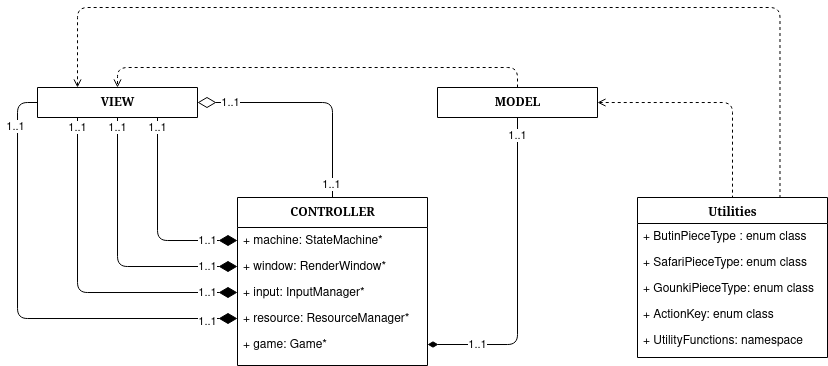

The diagram above was exported from draw.io. Its source (the exported page's mxGraphModel, read from the mxfile embedded in the PNG):
<mxGraphModel dx="1185" dy="646" grid="1" gridSize="10" guides="1" tooltips="1" connect="1" arrows="1" fold="1" page="1" pageScale="1" pageWidth="1100" pageHeight="850" background="none" math="0" shadow="0">
  <root>
    <mxCell id="0" />
    <mxCell id="1" parent="0" />
    <mxCell id="uZpD5xK0ZS9vVavoiOTr-18" style="edgeStyle=orthogonalEdgeStyle;rounded=1;orthogonalLoop=1;jettySize=auto;html=1;exitX=1;exitY=0.5;exitDx=0;exitDy=0;entryX=0.5;entryY=1;entryDx=0;entryDy=0;labelBackgroundColor=none;endArrow=none;fontSize=12;fontFamily=Verdana;startFill=1;startSize=8;endFill=0;endSize=16;startArrow=diamondThin;" parent="1" source="78961159f06e98e8-31" target="uZpD5xK0ZS9vVavoiOTr-12" edge="1">
      <mxGeometry relative="1" as="geometry" />
    </mxCell>
    <mxCell id="uZpD5xK0ZS9vVavoiOTr-20" value="1..1" style="edgeLabel;html=1;align=center;verticalAlign=middle;resizable=0;points=[];" parent="uZpD5xK0ZS9vVavoiOTr-18" vertex="1" connectable="0">
      <mxGeometry x="-0.6874" relative="1" as="geometry">
        <mxPoint as="offset" />
      </mxGeometry>
    </mxCell>
    <mxCell id="uZpD5xK0ZS9vVavoiOTr-21" value="&lt;div&gt;1..1&lt;/div&gt;" style="edgeLabel;html=1;align=center;verticalAlign=middle;resizable=0;points=[];" parent="uZpD5xK0ZS9vVavoiOTr-18" vertex="1" connectable="0">
      <mxGeometry x="0.8884" relative="1" as="geometry">
        <mxPoint as="offset" />
      </mxGeometry>
    </mxCell>
    <mxCell id="uZpD5xK0ZS9vVavoiOTr-45" style="edgeStyle=orthogonalEdgeStyle;rounded=1;orthogonalLoop=1;jettySize=auto;html=1;exitX=0.5;exitY=0;exitDx=0;exitDy=0;entryX=1;entryY=0.5;entryDx=0;entryDy=0;labelBackgroundColor=none;endArrow=diamondThin;fontSize=12;fontFamily=Verdana;startFill=0;startSize=8;endFill=0;endSize=16;" parent="1" source="uZpD5xK0ZS9vVavoiOTr-11" target="uZpD5xK0ZS9vVavoiOTr-13" edge="1">
      <mxGeometry relative="1" as="geometry" />
    </mxCell>
    <mxCell id="uZpD5xK0ZS9vVavoiOTr-46" value="1..1" style="edgeLabel;html=1;align=center;verticalAlign=middle;resizable=0;points=[];" parent="uZpD5xK0ZS9vVavoiOTr-45" vertex="1" connectable="0">
      <mxGeometry x="0.7148" relative="1" as="geometry">
        <mxPoint as="offset" />
      </mxGeometry>
    </mxCell>
    <mxCell id="uZpD5xK0ZS9vVavoiOTr-47" value="1..1" style="edgeLabel;html=1;align=center;verticalAlign=middle;resizable=0;points=[];" parent="uZpD5xK0ZS9vVavoiOTr-45" vertex="1" connectable="0">
      <mxGeometry x="-0.8783" y="1" relative="1" as="geometry">
        <mxPoint as="offset" />
      </mxGeometry>
    </mxCell>
    <mxCell id="uZpD5xK0ZS9vVavoiOTr-11" value="CONTROLLER" style="swimlane;html=1;fontStyle=1;align=center;verticalAlign=top;childLayout=stackLayout;horizontal=1;startSize=30;horizontalStack=0;resizeParent=1;resizeLast=0;collapsible=1;marginBottom=0;swimlaneFillColor=#ffffff;rounded=0;shadow=0;comic=0;labelBackgroundColor=none;strokeWidth=1;fillColor=none;fontFamily=Verdana;fontSize=12" parent="1" vertex="1">
      <mxGeometry x="420" y="250" width="190" height="168" as="geometry">
        <mxRectangle x="420" y="250" width="90" height="30" as="alternateBounds" />
      </mxGeometry>
    </mxCell>
    <mxCell id="uZpD5xK0ZS9vVavoiOTr-23" value="+ machine: StateMachine*" style="text;html=1;strokeColor=none;fillColor=none;align=left;verticalAlign=top;spacingLeft=4;spacingRight=4;whiteSpace=wrap;overflow=hidden;rotatable=0;points=[[0,0.5],[1,0.5]];portConstraint=eastwest;" parent="uZpD5xK0ZS9vVavoiOTr-11" vertex="1">
      <mxGeometry y="30" width="190" height="26" as="geometry" />
    </mxCell>
    <mxCell id="uZpD5xK0ZS9vVavoiOTr-25" value="+ window: RenderWindow*" style="text;html=1;strokeColor=none;fillColor=none;align=left;verticalAlign=top;spacingLeft=4;spacingRight=4;whiteSpace=wrap;overflow=hidden;rotatable=0;points=[[0,0.5],[1,0.5]];portConstraint=eastwest;" parent="uZpD5xK0ZS9vVavoiOTr-11" vertex="1">
      <mxGeometry y="56" width="190" height="26" as="geometry" />
    </mxCell>
    <mxCell id="uZpD5xK0ZS9vVavoiOTr-26" value="+ input: InputManager*" style="text;html=1;strokeColor=none;fillColor=none;align=left;verticalAlign=top;spacingLeft=4;spacingRight=4;whiteSpace=wrap;overflow=hidden;rotatable=0;points=[[0,0.5],[1,0.5]];portConstraint=eastwest;" parent="uZpD5xK0ZS9vVavoiOTr-11" vertex="1">
      <mxGeometry y="82" width="190" height="26" as="geometry" />
    </mxCell>
    <mxCell id="uZpD5xK0ZS9vVavoiOTr-24" value="+ resource: ResourceManager*" style="text;html=1;strokeColor=none;fillColor=none;align=left;verticalAlign=top;spacingLeft=4;spacingRight=4;whiteSpace=wrap;overflow=hidden;rotatable=0;points=[[0,0.5],[1,0.5]];portConstraint=eastwest;" parent="uZpD5xK0ZS9vVavoiOTr-11" vertex="1">
      <mxGeometry y="108" width="190" height="26" as="geometry" />
    </mxCell>
    <mxCell id="78961159f06e98e8-31" value="+ game: Game*" style="text;html=1;strokeColor=none;fillColor=none;align=left;verticalAlign=top;spacingLeft=4;spacingRight=4;whiteSpace=wrap;overflow=hidden;rotatable=0;points=[[0,0.5],[1,0.5]];portConstraint=eastwest;" parent="uZpD5xK0ZS9vVavoiOTr-11" vertex="1">
      <mxGeometry y="134" width="190" height="26" as="geometry" />
    </mxCell>
    <mxCell id="uZpD5xK0ZS9vVavoiOTr-48" style="edgeStyle=orthogonalEdgeStyle;rounded=1;orthogonalLoop=1;jettySize=auto;html=1;exitX=0.5;exitY=0;exitDx=0;exitDy=0;entryX=0.5;entryY=0;entryDx=0;entryDy=0;endArrow=open;endFill=0;dashed=1;curved=0;" parent="1" source="uZpD5xK0ZS9vVavoiOTr-12" target="uZpD5xK0ZS9vVavoiOTr-13" edge="1">
      <mxGeometry relative="1" as="geometry" />
    </mxCell>
    <mxCell id="uZpD5xK0ZS9vVavoiOTr-58" style="edgeStyle=orthogonalEdgeStyle;rounded=1;orthogonalLoop=1;jettySize=auto;html=1;entryX=0.5;entryY=0;entryDx=0;entryDy=0;endArrow=none;endFill=0;dashed=1;startArrow=open;startFill=0;" parent="1" source="uZpD5xK0ZS9vVavoiOTr-12" target="uZpD5xK0ZS9vVavoiOTr-49" edge="1">
      <mxGeometry relative="1" as="geometry" />
    </mxCell>
    <mxCell id="uZpD5xK0ZS9vVavoiOTr-12" value="MODEL" style="swimlane;html=1;fontStyle=1;align=center;verticalAlign=top;childLayout=stackLayout;horizontal=1;startSize=30;horizontalStack=0;resizeParent=1;resizeLast=0;collapsible=1;marginBottom=0;swimlaneFillColor=#ffffff;rounded=0;shadow=0;comic=0;labelBackgroundColor=none;strokeWidth=1;fillColor=none;fontFamily=Verdana;fontSize=12" parent="1" vertex="1">
      <mxGeometry x="620" y="140" width="160" height="30" as="geometry">
        <mxRectangle x="400" y="80" width="90" height="30" as="alternateBounds" />
      </mxGeometry>
    </mxCell>
    <mxCell id="uZpD5xK0ZS9vVavoiOTr-15" style="edgeStyle=orthogonalEdgeStyle;rounded=1;orthogonalLoop=1;jettySize=auto;html=1;exitX=0.75;exitY=1;exitDx=0;exitDy=0;entryX=0;entryY=0.5;entryDx=0;entryDy=0;labelBackgroundColor=none;endArrow=diamondThin;fontSize=12;fontFamily=Verdana;startFill=0;startSize=8;endFill=1;endSize=16;" parent="1" source="uZpD5xK0ZS9vVavoiOTr-13" target="uZpD5xK0ZS9vVavoiOTr-23" edge="1">
      <mxGeometry relative="1" as="geometry">
        <Array as="points">
          <mxPoint x="340" y="293" />
        </Array>
      </mxGeometry>
    </mxCell>
    <mxCell id="uZpD5xK0ZS9vVavoiOTr-16" value="1..1" style="edgeLabel;html=1;align=center;verticalAlign=middle;resizable=0;points=[];" parent="uZpD5xK0ZS9vVavoiOTr-15" vertex="1" connectable="0">
      <mxGeometry x="0.76" relative="1" as="geometry">
        <mxPoint x="-6" as="offset" />
      </mxGeometry>
    </mxCell>
    <mxCell id="uZpD5xK0ZS9vVavoiOTr-17" value="1..1" style="edgeLabel;html=1;align=center;verticalAlign=middle;resizable=0;points=[];" parent="uZpD5xK0ZS9vVavoiOTr-15" vertex="1" connectable="0">
      <mxGeometry x="-0.9029" relative="1" as="geometry">
        <mxPoint as="offset" />
      </mxGeometry>
    </mxCell>
    <mxCell id="uZpD5xK0ZS9vVavoiOTr-38" style="edgeStyle=orthogonalEdgeStyle;rounded=1;orthogonalLoop=1;jettySize=auto;html=1;exitX=0;exitY=0.5;exitDx=0;exitDy=0;entryX=0;entryY=0.5;entryDx=0;entryDy=0;labelBackgroundColor=none;endArrow=diamondThin;fontSize=12;fontFamily=Verdana;startFill=0;startSize=8;endFill=1;endSize=16;" parent="1" source="uZpD5xK0ZS9vVavoiOTr-13" target="uZpD5xK0ZS9vVavoiOTr-24" edge="1">
      <mxGeometry relative="1" as="geometry" />
    </mxCell>
    <mxCell id="uZpD5xK0ZS9vVavoiOTr-13" value="VIEW" style="swimlane;html=1;fontStyle=1;align=center;verticalAlign=top;childLayout=stackLayout;horizontal=1;startSize=30;horizontalStack=0;resizeParent=1;resizeLast=0;collapsible=1;marginBottom=0;swimlaneFillColor=#ffffff;rounded=0;shadow=0;comic=0;labelBackgroundColor=none;strokeWidth=1;fillColor=none;fontFamily=Verdana;fontSize=12" parent="1" vertex="1">
      <mxGeometry x="220" y="140" width="160" height="30" as="geometry">
        <mxRectangle x="400" y="80" width="90" height="30" as="alternateBounds" />
      </mxGeometry>
    </mxCell>
    <mxCell id="uZpD5xK0ZS9vVavoiOTr-28" style="edgeStyle=orthogonalEdgeStyle;rounded=1;orthogonalLoop=1;jettySize=auto;html=1;exitX=0.5;exitY=1;exitDx=0;exitDy=0;entryX=0;entryY=0.5;entryDx=0;entryDy=0;labelBackgroundColor=none;endArrow=diamondThin;fontSize=12;fontFamily=Verdana;startFill=0;startSize=8;endFill=1;endSize=16;" parent="1" source="uZpD5xK0ZS9vVavoiOTr-13" target="uZpD5xK0ZS9vVavoiOTr-25" edge="1">
      <mxGeometry relative="1" as="geometry">
        <mxPoint x="270" y="210" as="sourcePoint" />
        <mxPoint x="390" y="333" as="targetPoint" />
        <Array as="points">
          <mxPoint x="300" y="319" />
        </Array>
      </mxGeometry>
    </mxCell>
    <mxCell id="uZpD5xK0ZS9vVavoiOTr-29" value="1..1" style="edgeLabel;html=1;align=center;verticalAlign=middle;resizable=0;points=[];" parent="uZpD5xK0ZS9vVavoiOTr-28" vertex="1" connectable="0">
      <mxGeometry x="0.76" relative="1" as="geometry">
        <mxPoint x="2" as="offset" />
      </mxGeometry>
    </mxCell>
    <mxCell id="uZpD5xK0ZS9vVavoiOTr-30" value="1..1" style="edgeLabel;html=1;align=center;verticalAlign=middle;resizable=0;points=[];" parent="uZpD5xK0ZS9vVavoiOTr-28" vertex="1" connectable="0">
      <mxGeometry x="-0.9029" relative="1" as="geometry">
        <mxPoint y="-3" as="offset" />
      </mxGeometry>
    </mxCell>
    <mxCell id="uZpD5xK0ZS9vVavoiOTr-34" style="edgeStyle=orthogonalEdgeStyle;rounded=1;orthogonalLoop=1;jettySize=auto;html=1;exitX=0.25;exitY=1;exitDx=0;exitDy=0;entryX=0;entryY=0.5;entryDx=0;entryDy=0;labelBackgroundColor=none;endArrow=diamondThin;fontSize=12;fontFamily=Verdana;startFill=0;startSize=8;endFill=1;endSize=16;" parent="1" source="uZpD5xK0ZS9vVavoiOTr-13" target="uZpD5xK0ZS9vVavoiOTr-26" edge="1">
      <mxGeometry relative="1" as="geometry">
        <mxPoint x="280" y="220" as="sourcePoint" />
        <mxPoint x="400" y="343" as="targetPoint" />
        <Array as="points">
          <mxPoint x="260" y="345" />
        </Array>
      </mxGeometry>
    </mxCell>
    <mxCell id="uZpD5xK0ZS9vVavoiOTr-35" value="1..1" style="edgeLabel;html=1;align=center;verticalAlign=middle;resizable=0;points=[];" parent="uZpD5xK0ZS9vVavoiOTr-34" vertex="1" connectable="0">
      <mxGeometry x="0.76" relative="1" as="geometry">
        <mxPoint x="10" as="offset" />
      </mxGeometry>
    </mxCell>
    <mxCell id="uZpD5xK0ZS9vVavoiOTr-36" value="1..1" style="edgeLabel;html=1;align=center;verticalAlign=middle;resizable=0;points=[];" parent="uZpD5xK0ZS9vVavoiOTr-34" vertex="1" connectable="0">
      <mxGeometry x="-0.9029" relative="1" as="geometry">
        <mxPoint y="-6" as="offset" />
      </mxGeometry>
    </mxCell>
    <mxCell id="uZpD5xK0ZS9vVavoiOTr-39" value="1..1" style="edgeLabel;html=1;align=center;verticalAlign=middle;resizable=0;points=[];" parent="1" vertex="1" connectable="0">
      <mxGeometry x="399.79999999999995" y="290" as="geometry">
        <mxPoint x="-10" y="84" as="offset" />
      </mxGeometry>
    </mxCell>
    <mxCell id="uZpD5xK0ZS9vVavoiOTr-40" value="1..1" style="edgeLabel;html=1;align=center;verticalAlign=middle;resizable=0;points=[];" parent="1" vertex="1" connectable="0">
      <mxGeometry x="409.79999999999995" y="313" as="geometry">
        <mxPoint x="-212" y="-134" as="offset" />
      </mxGeometry>
    </mxCell>
    <mxCell id="uZpD5xK0ZS9vVavoiOTr-49" value="Utilities" style="swimlane;html=1;fontStyle=1;align=center;verticalAlign=top;childLayout=stackLayout;horizontal=1;startSize=26;horizontalStack=0;resizeParent=1;resizeLast=0;collapsible=1;marginBottom=0;swimlaneFillColor=#ffffff;rounded=0;shadow=0;comic=0;labelBackgroundColor=none;strokeWidth=1;fillColor=none;fontFamily=Verdana;fontSize=12" parent="1" vertex="1">
      <mxGeometry x="820" y="250" width="190" height="160" as="geometry" />
    </mxCell>
    <mxCell id="uZpD5xK0ZS9vVavoiOTr-50" value="+ ButinPieceType : enum class" style="text;html=1;strokeColor=none;fillColor=none;align=left;verticalAlign=top;spacingLeft=4;spacingRight=4;whiteSpace=wrap;overflow=hidden;rotatable=0;points=[[0,0.5],[1,0.5]];portConstraint=eastwest;" parent="uZpD5xK0ZS9vVavoiOTr-49" vertex="1">
      <mxGeometry y="26" width="190" height="26" as="geometry" />
    </mxCell>
    <mxCell id="uZpD5xK0ZS9vVavoiOTr-51" value="+ SafariPieceType: enum class " style="text;html=1;strokeColor=none;fillColor=none;align=left;verticalAlign=top;spacingLeft=4;spacingRight=4;whiteSpace=wrap;overflow=hidden;rotatable=0;points=[[0,0.5],[1,0.5]];portConstraint=eastwest;" parent="uZpD5xK0ZS9vVavoiOTr-49" vertex="1">
      <mxGeometry y="52" width="190" height="26" as="geometry" />
    </mxCell>
    <mxCell id="uZpD5xK0ZS9vVavoiOTr-52" value="+ GounkiPieceType: enum class" style="text;html=1;strokeColor=none;fillColor=none;align=left;verticalAlign=top;spacingLeft=4;spacingRight=4;whiteSpace=wrap;overflow=hidden;rotatable=0;points=[[0,0.5],[1,0.5]];portConstraint=eastwest;" parent="uZpD5xK0ZS9vVavoiOTr-49" vertex="1">
      <mxGeometry y="78" width="190" height="26" as="geometry" />
    </mxCell>
    <mxCell id="uZpD5xK0ZS9vVavoiOTr-53" value="+ ActionKey: enum class" style="text;html=1;strokeColor=none;fillColor=none;align=left;verticalAlign=top;spacingLeft=4;spacingRight=4;whiteSpace=wrap;overflow=hidden;rotatable=0;points=[[0,0.5],[1,0.5]];portConstraint=eastwest;" parent="uZpD5xK0ZS9vVavoiOTr-49" vertex="1">
      <mxGeometry y="104" width="190" height="26" as="geometry" />
    </mxCell>
    <mxCell id="uZpD5xK0ZS9vVavoiOTr-57" value="+ UtilityFunctions: namespace" style="text;html=1;strokeColor=none;fillColor=none;align=left;verticalAlign=top;spacingLeft=4;spacingRight=4;whiteSpace=wrap;overflow=hidden;rotatable=0;points=[[0,0.5],[1,0.5]];portConstraint=eastwest;" parent="uZpD5xK0ZS9vVavoiOTr-49" vertex="1">
      <mxGeometry y="130" width="190" height="26" as="geometry" />
    </mxCell>
    <mxCell id="4IxNDWIGOETtaN5tOrDX-1" style="edgeStyle=orthogonalEdgeStyle;rounded=1;orthogonalLoop=1;jettySize=auto;html=1;entryX=0.75;entryY=0;entryDx=0;entryDy=0;endArrow=none;endFill=0;dashed=1;startArrow=open;startFill=0;exitX=0.25;exitY=0;exitDx=0;exitDy=0;" edge="1" parent="1" source="uZpD5xK0ZS9vVavoiOTr-13" target="uZpD5xK0ZS9vVavoiOTr-49">
      <mxGeometry relative="1" as="geometry">
        <mxPoint x="270" y="60" as="sourcePoint" />
        <mxPoint x="975" y="235" as="targetPoint" />
        <Array as="points">
          <mxPoint x="260" y="60" />
          <mxPoint x="963" y="60" />
        </Array>
      </mxGeometry>
    </mxCell>
  </root>
</mxGraphModel>